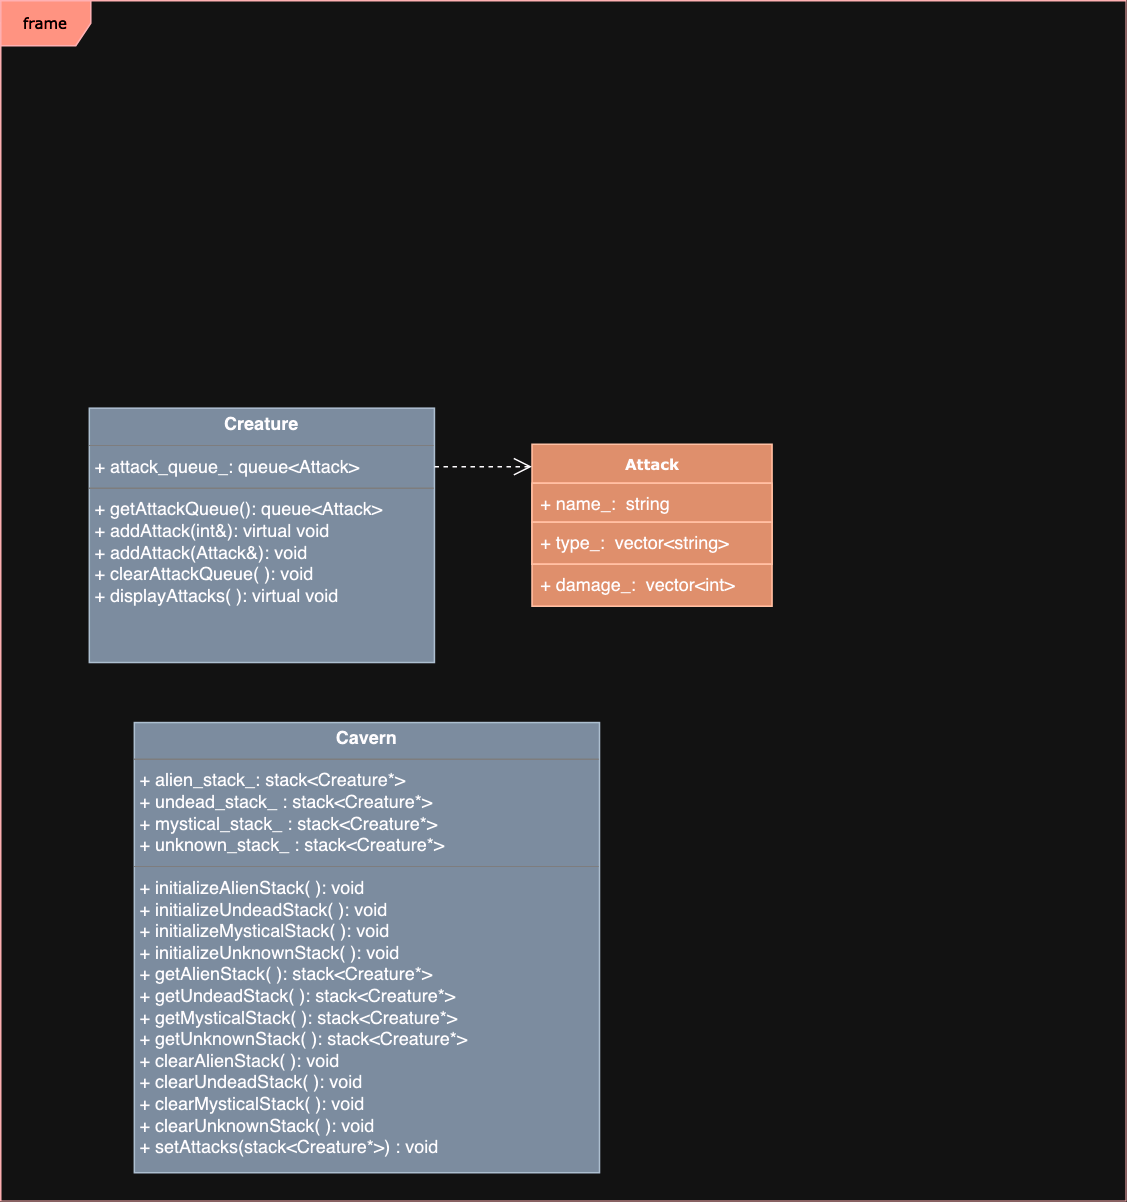

The diagram above was exported from draw.io. Its source (the exported page's mxGraphModel, read from the mxfile embedded in the PNG):
<mxGraphModel dx="950" dy="589" grid="1" gridSize="10" guides="1" tooltips="1" connect="1" arrows="1" fold="1" page="1" pageScale="1" pageWidth="850" pageHeight="1100" background="none" math="0" shadow="0">
  <root>
    <mxCell id="0" />
    <mxCell id="1" parent="0" />
    <mxCell id="17acba5748e5396b-1" value="frame" style="shape=umlFrame;whiteSpace=wrap;html=1;rounded=0;shadow=0;comic=0;labelBackgroundColor=none;strokeWidth=1;fontFamily=Verdana;fontSize=10;align=center;fillColor=#e51400;strokeColor=#B20000;fontColor=#ffffff;" parent="1" vertex="1">
      <mxGeometry x="11" y="39" width="750" height="800" as="geometry" />
    </mxCell>
    <mxCell id="5d2195bd80daf111-5" value="&lt;font color=&quot;#000000&quot;&gt;&lt;b&gt;Attack&lt;/b&gt;&lt;/font&gt;" style="swimlane;html=1;fontStyle=0;childLayout=stackLayout;horizontal=1;startSize=26;fillColor=#a0522d;horizontalStack=0;resizeParent=1;resizeLast=0;collapsible=1;marginBottom=0;swimlaneFillColor=#ffffff;rounded=0;shadow=0;comic=0;labelBackgroundColor=none;strokeWidth=1;fontFamily=Verdana;fontSize=10;align=center;strokeColor=#6D1F00;fontColor=#ffffff;" parent="1" vertex="1">
      <mxGeometry x="365" y="334.5" width="160" height="80" as="geometry">
        <mxRectangle x="365" y="341.5" width="60" height="30" as="alternateBounds" />
      </mxGeometry>
    </mxCell>
    <mxCell id="5d2195bd80daf111-7" value="&lt;font color=&quot;#000000&quot;&gt;+ name_:&lt;span style=&quot;background-color: initial;&quot;&gt;&amp;nbsp; string&lt;/span&gt;&lt;/font&gt;" style="text;html=1;strokeColor=#6D1F00;fillColor=#a0522d;align=left;verticalAlign=top;spacingLeft=4;spacingRight=4;whiteSpace=wrap;overflow=hidden;rotatable=0;points=[[0,0.5],[1,0.5]];portConstraint=eastwest;fontColor=#ffffff;" parent="5d2195bd80daf111-5" vertex="1">
      <mxGeometry y="26" width="160" height="26" as="geometry" />
    </mxCell>
    <mxCell id="5d2195bd80daf111-6" value="&lt;div&gt;&lt;font color=&quot;#000000&quot;&gt;+ type_&lt;span style=&quot;background-color: initial;&quot;&gt;:&amp;nbsp; vector&amp;lt;string&amp;gt;&lt;/span&gt;&lt;/font&gt;&lt;/div&gt;&lt;br&gt;&lt;div&gt;&lt;br&gt;&lt;font color=&quot;#000000&quot;&gt;&lt;span style=&quot;background-color: initial;&quot;&gt;&lt;/span&gt;&lt;/font&gt;&lt;/div&gt;" style="text;html=1;strokeColor=#6D1F00;fillColor=#a0522d;align=left;verticalAlign=top;spacingLeft=4;spacingRight=4;whiteSpace=wrap;overflow=hidden;rotatable=0;points=[[0,0.5],[1,0.5]];portConstraint=eastwest;fontColor=#ffffff;" parent="5d2195bd80daf111-5" vertex="1">
      <mxGeometry y="52" width="160" height="28" as="geometry" />
    </mxCell>
    <mxCell id="5d2195bd80daf111-18" value="&lt;p style=&quot;margin:0px;margin-top:4px;text-align:center;&quot;&gt;&lt;b style=&quot;color: rgb(0, 0, 0);&quot;&gt;Creature&lt;/b&gt;&lt;/p&gt;&lt;hr size=&quot;1&quot;&gt;&lt;p style=&quot;margin:0px;margin-left:4px;&quot;&gt;&lt;font color=&quot;#000000&quot;&gt;+&amp;nbsp;attack_queue_&lt;span style=&quot;background-color: initial;&quot;&gt;: queue&amp;lt;Attack&amp;gt;&lt;/span&gt;&lt;/font&gt;&lt;/p&gt;&lt;hr size=&quot;1&quot;&gt;&lt;p style=&quot;margin:0px;margin-left:4px;&quot;&gt;&lt;font color=&quot;#000000&quot;&gt;+ getAttackQueue&lt;span style=&quot;background-color: initial;&quot;&gt;(): queue&amp;lt;Attack&amp;gt;&lt;br&gt;&lt;/span&gt;&lt;/font&gt;&lt;/p&gt;&lt;p style=&quot;margin:0px;margin-left:4px;&quot;&gt;&lt;font color=&quot;#000000&quot;&gt;+ addAttack&lt;span style=&quot;background-color: initial;&quot;&gt;(int&amp;amp;): virtual void&lt;/span&gt;&lt;/font&gt;&lt;/p&gt;&lt;p style=&quot;margin:0px;margin-left:4px;&quot;&gt;&lt;font color=&quot;#000000&quot;&gt;&lt;span style=&quot;background-color: initial;&quot;&gt;+ addAttack&lt;/span&gt;(Attack&amp;amp;): void&lt;/font&gt;&lt;/p&gt;&lt;p style=&quot;margin:0px;margin-left:4px;&quot;&gt;&lt;font color=&quot;#000000&quot;&gt;+ clearAttackQueue( ): void&lt;/font&gt;&lt;/p&gt;&lt;p style=&quot;margin:0px;margin-left:4px;&quot;&gt;&lt;font color=&quot;#000000&quot;&gt;+ displayAttacks( ): virtual void &lt;br&gt;&lt;/font&gt;&lt;/p&gt;" style="verticalAlign=top;align=left;overflow=fill;fontSize=12;fontFamily=Helvetica;html=1;rounded=0;shadow=0;comic=0;labelBackgroundColor=none;strokeWidth=1;fillColor=#647687;strokeColor=#314354;fontColor=#ffffff;" parent="1" vertex="1">
      <mxGeometry x="70" y="310.5" width="230" height="169.5" as="geometry" />
    </mxCell>
    <mxCell id="4ksczK10U6PqRp9tJ_Qj-7" value="&lt;p style=&quot;margin:0px;margin-top:4px;text-align:center;&quot;&gt;&lt;b style=&quot;color: rgb(0, 0, 0);&quot;&gt;Cavern&lt;/b&gt;&lt;/p&gt;&lt;hr size=&quot;1&quot;&gt;&lt;p style=&quot;margin:0px;margin-left:4px;&quot;&gt;&lt;font color=&quot;#000000&quot;&gt;+ alien_stack_&lt;span style=&quot;background-color: initial;&quot;&gt;: stack&amp;lt;Creature*&amp;gt;&lt;/span&gt;&lt;/font&gt;&lt;/p&gt;&lt;p style=&quot;margin:0px;margin-left:4px;&quot;&gt;&lt;font color=&quot;#000000&quot;&gt;+ undead_stack_ : stack&amp;lt;Creature*&amp;gt;&lt;/font&gt;&lt;/p&gt;&lt;p style=&quot;margin:0px;margin-left:4px;&quot;&gt;&lt;font color=&quot;#000000&quot;&gt;+ mystical_stack_ &lt;/font&gt;&lt;font color=&quot;#000000&quot;&gt;: stack&amp;lt;Creature*&amp;gt;&lt;/font&gt;&lt;/p&gt;&lt;p style=&quot;margin:0px;margin-left:4px;&quot;&gt;&lt;font color=&quot;#000000&quot;&gt;+ unknown_stack_ &lt;/font&gt;&lt;font color=&quot;#000000&quot;&gt;: stack&amp;lt;Creature*&amp;gt;&lt;/font&gt;&lt;/p&gt;&lt;hr size=&quot;1&quot;&gt;&lt;p style=&quot;margin:0px;margin-left:4px;&quot;&gt;&lt;font color=&quot;#000000&quot;&gt;+ initializeAlienStack&lt;span style=&quot;background-color: initial;&quot;&gt;( ): void&lt;/span&gt;&lt;/font&gt;&lt;/p&gt;&lt;p style=&quot;margin:0px;margin-left:4px;&quot;&gt;&lt;font color=&quot;#000000&quot;&gt;+ &lt;/font&gt;&lt;font color=&quot;#000000&quot;&gt;initializeUndeadStack&lt;span style=&quot;background-color: initial;&quot;&gt;( ): void&lt;/span&gt;&lt;/font&gt;&lt;/p&gt;&lt;p style=&quot;margin:0px;margin-left:4px;&quot;&gt;&lt;span style=&quot;color: rgb(0, 0, 0); background-color: initial;&quot;&gt;+ &lt;/span&gt;&lt;font color=&quot;#000000&quot;&gt;initializeMysticalStack&lt;span style=&quot;background-color: initial;&quot;&gt;( ): void&lt;/span&gt;&lt;/font&gt;&lt;/p&gt;&lt;p style=&quot;margin:0px;margin-left:4px;&quot;&gt;&lt;font color=&quot;#000000&quot;&gt;+ &lt;/font&gt;&lt;font color=&quot;#000000&quot;&gt;initializeUnknownStack&lt;span style=&quot;background-color: initial;&quot;&gt;( ): void&lt;/span&gt;&lt;/font&gt;&lt;/p&gt;&lt;p style=&quot;margin:0px;margin-left:4px;&quot;&gt;&lt;font color=&quot;#000000&quot;&gt;+ getAlienStack&lt;span style=&quot;background-color: initial;&quot;&gt;( ): &lt;/span&gt;&lt;/font&gt;&lt;font color=&quot;#000000&quot;&gt;stack&amp;lt;Creature*&amp;gt;&lt;/font&gt;&lt;/p&gt;&lt;p style=&quot;margin:0px;margin-left:4px;&quot;&gt;&lt;font color=&quot;#000000&quot;&gt;+ &lt;/font&gt;&lt;font color=&quot;#000000&quot;&gt;getUndeadStack&lt;span style=&quot;background-color: initial;&quot;&gt;( ): &lt;/span&gt;&lt;/font&gt;&lt;font color=&quot;#000000&quot;&gt;stack&amp;lt;Creature*&amp;gt;&lt;/font&gt;&lt;/p&gt;&lt;p style=&quot;margin:0px;margin-left:4px;&quot;&gt;&lt;font color=&quot;#000000&quot;&gt;&lt;span style=&quot;background-color: initial;&quot;&gt;+ &lt;/span&gt;&lt;/font&gt;&lt;font color=&quot;#000000&quot;&gt;getMysticalStack&lt;span style=&quot;background-color: initial;&quot;&gt;( ): &lt;/span&gt;&lt;/font&gt;&lt;font color=&quot;#000000&quot;&gt;stack&amp;lt;Creature*&amp;gt;&lt;/font&gt;&lt;/p&gt;&lt;p style=&quot;margin:0px;margin-left:4px;&quot;&gt;&lt;font color=&quot;#000000&quot;&gt;&lt;span style=&quot;background-color: initial;&quot;&gt;+ &lt;/span&gt;&lt;/font&gt;&lt;font color=&quot;#000000&quot;&gt;getUnknownStack&lt;span style=&quot;background-color: initial;&quot;&gt;( ): &lt;/span&gt;&lt;/font&gt;&lt;font color=&quot;#000000&quot;&gt;stack&amp;lt;Creature*&amp;gt;&lt;/font&gt;&lt;/p&gt;&lt;p style=&quot;margin:0px;margin-left:4px;&quot;&gt;&lt;font color=&quot;#000000&quot;&gt;&lt;span style=&quot;background-color: initial;&quot;&gt;+ &lt;/span&gt;&lt;/font&gt;&lt;font color=&quot;#000000&quot;&gt;clearAlienStack&lt;span style=&quot;background-color: initial;&quot;&gt;( ): &lt;/span&gt;&lt;/font&gt;&lt;font color=&quot;#000000&quot;&gt;void&lt;/font&gt;&lt;/p&gt;&lt;p style=&quot;margin:0px;margin-left:4px;&quot;&gt;&lt;font color=&quot;#000000&quot;&gt;&lt;span style=&quot;background-color: initial;&quot;&gt;+ &lt;/span&gt;&lt;/font&gt;&lt;font color=&quot;#000000&quot;&gt;&lt;span style=&quot;background-color: initial;&quot;&gt;&lt;/span&gt;&lt;/font&gt;&lt;font color=&quot;#000000&quot;&gt;clearUndeadStack&lt;span style=&quot;background-color: initial;&quot;&gt;( ): &lt;/span&gt;&lt;/font&gt;&lt;font color=&quot;#000000&quot;&gt;void&lt;/font&gt;&lt;/p&gt;&lt;p style=&quot;margin:0px;margin-left:4px;&quot;&gt;&lt;font color=&quot;#000000&quot;&gt;&lt;span style=&quot;background-color: initial;&quot;&gt;+ &lt;/span&gt;&lt;/font&gt;&lt;font color=&quot;#000000&quot;&gt;&lt;span style=&quot;background-color: initial;&quot;&gt;&lt;/span&gt;&lt;/font&gt;&lt;font color=&quot;#000000&quot;&gt;clearMysticalStack&lt;span style=&quot;background-color: initial;&quot;&gt;( ): &lt;/span&gt;&lt;/font&gt;&lt;font color=&quot;#000000&quot;&gt;void&lt;/font&gt;&lt;/p&gt;&lt;p style=&quot;margin:0px;margin-left:4px;&quot;&gt;&lt;font color=&quot;#000000&quot;&gt;&lt;span style=&quot;background-color: initial;&quot;&gt;+ &lt;/span&gt;&lt;/font&gt;&lt;font color=&quot;#000000&quot;&gt;&lt;span style=&quot;background-color: initial;&quot;&gt;&lt;/span&gt;&lt;/font&gt;&lt;font color=&quot;#000000&quot;&gt;clearUnknownStack&lt;span style=&quot;background-color: initial;&quot;&gt;( ): &lt;/span&gt;&lt;/font&gt;&lt;font color=&quot;#000000&quot;&gt;void&lt;/font&gt;&lt;/p&gt;&lt;p style=&quot;margin:0px;margin-left:4px;&quot;&gt;&lt;font color=&quot;#000000&quot;&gt;&lt;span style=&quot;background-color: initial;&quot;&gt;+ setAttacks(&lt;/span&gt;&lt;/font&gt;&lt;font color=&quot;#000000&quot;&gt;stack&amp;lt;Creature*&amp;gt;&lt;/font&gt;&lt;font color=&quot;#000000&quot;&gt;&lt;span style=&quot;background-color: initial;&quot;&gt;) : void&lt;/span&gt;&lt;/font&gt;&lt;/p&gt;" style="verticalAlign=top;align=left;overflow=fill;fontSize=12;fontFamily=Helvetica;html=1;rounded=0;shadow=0;comic=0;labelBackgroundColor=none;strokeWidth=1;fillColor=#647687;strokeColor=#314354;fontColor=#ffffff;" parent="1" vertex="1">
      <mxGeometry x="100" y="520" width="310" height="300" as="geometry" />
    </mxCell>
    <mxCell id="4ksczK10U6PqRp9tJ_Qj-12" style="edgeStyle=orthogonalEdgeStyle;rounded=0;html=1;dashed=1;labelBackgroundColor=none;startFill=0;endArrow=open;endFill=0;endSize=10;fontFamily=Verdana;fontSize=10;exitX=1.019;exitY=0.161;exitDx=0;exitDy=0;exitPerimeter=0;" parent="1" edge="1">
      <mxGeometry relative="1" as="geometry">
        <Array as="points">
          <mxPoint x="350" y="349.5" />
          <mxPoint x="350" y="349.5" />
        </Array>
        <mxPoint x="300" y="349.5" as="sourcePoint" />
        <mxPoint x="365" y="349.5" as="targetPoint" />
      </mxGeometry>
    </mxCell>
    <mxCell id="yIucAvc20dPRBrfsBlQP-1" value="&lt;div&gt;&lt;font color=&quot;#000000&quot;&gt;+ damage_&lt;span style=&quot;background-color: initial;&quot;&gt;:&amp;nbsp; vector&amp;lt;int&amp;gt;&lt;/span&gt;&lt;/font&gt;&lt;/div&gt;&lt;br&gt;&lt;div&gt;&lt;br&gt;&lt;font color=&quot;#000000&quot;&gt;&lt;span style=&quot;background-color: initial;&quot;&gt;&lt;/span&gt;&lt;/font&gt;&lt;/div&gt;" style="text;html=1;strokeColor=#6D1F00;fillColor=#a0522d;align=left;verticalAlign=top;spacingLeft=4;spacingRight=4;whiteSpace=wrap;overflow=hidden;rotatable=0;points=[[0,0.5],[1,0.5]];portConstraint=eastwest;fontColor=#ffffff;" vertex="1" parent="1">
      <mxGeometry x="365" y="414.5" width="160" height="28" as="geometry" />
    </mxCell>
  </root>
</mxGraphModel>